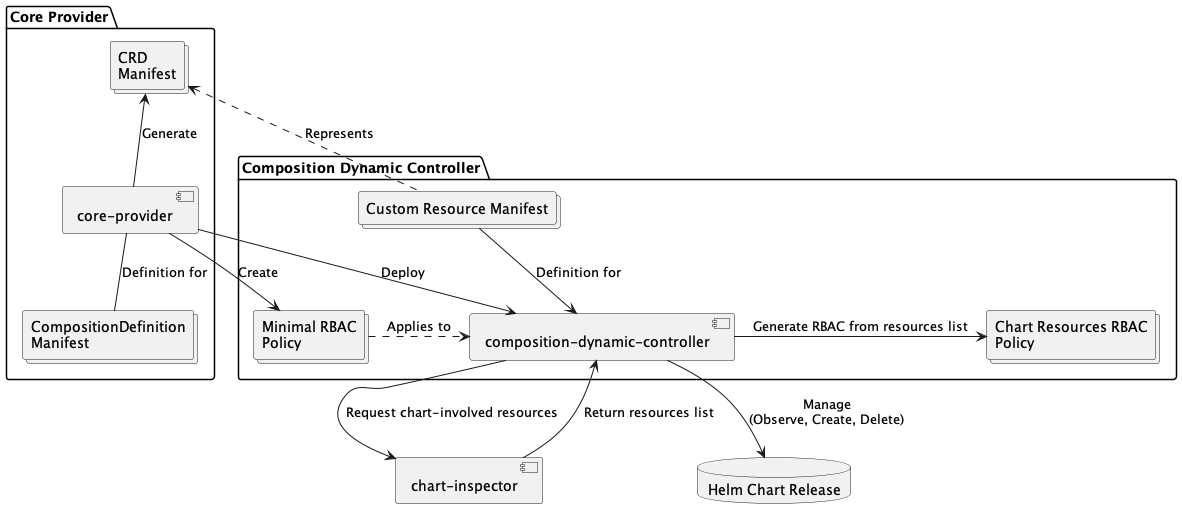

The diagram above was rendered by PlantUML. Its source (embedded in the PNG):
@startuml core-provider

package "Core Provider" {
   component "core-provider" as provider
   collections "CompositionDefinition\nManifest" as compositiondefinition
   collections "CRD\nManifest" as crd
}

package "Composition Dynamic Controller" {
   component "composition-dynamic-controller" as cdc
   collections "Custom Resource Manifest" as cr
   collections "Minimal RBAC\nPolicy" as rbac
   collections "Chart Resources RBAC\nPolicy" as rbacgenerated
}

component "chart-inspector" as chartinspector

database "Helm Chart Release" as er

provider -d- compositiondefinition : Definition for
provider -u-> crd : Generate
provider -d-> rbac : Create
provider -r-> cdc : Deploy

cdc <-u- cr : Definition for
cdc -d-> er : Manage\n(Observe, Create, Delete)
cdc -d-> chartinspector : Request chart-involved resources
chartinspector -u-> cdc : Return resources list

cdc -r-> rbacgenerated : Generate RBAC from resources list

crd <.r. cr : Represents
rbac .r.> cdc : Applies to

@enduml